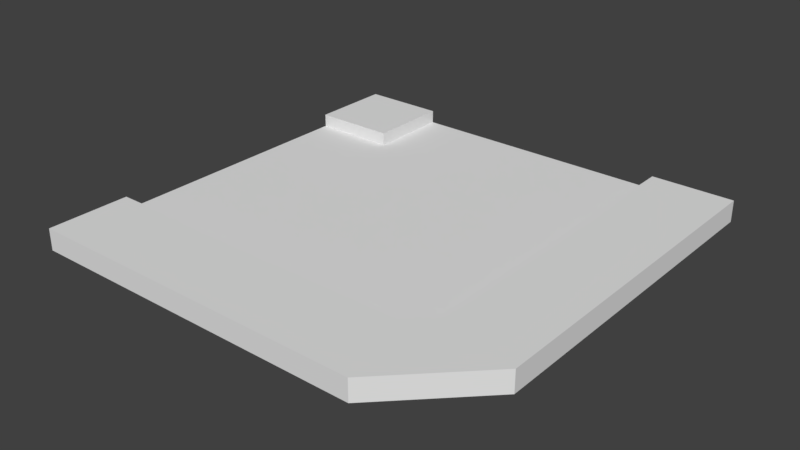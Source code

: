 # Source: recta_1.blend  (saved by Blender 2.79.0; exported with 4.5.12 LTS)
import bpy
from mathutils import Matrix  # noqa: F401  (used for matrix-valued properties, if any)

bpy.ops.wm.read_factory_settings(use_empty=True)
scene = bpy.context.scene
scene.name = 'Scene'

# ---- collections
col_collection_1 = bpy.data.collections.new('Collection 1'); scene.collection.children.link(col_collection_1)

# ---- world
world_world = bpy.data.worlds.new('World'); scene.world = world_world
world_world.color = (0.05088, 0.05088, 0.05088)
world_world.use_sun_shadow = False
world_world.sun_shadow_jitter_overblur = 0.0
world_world.cycles.sampling_method = 'MANUAL'

# ---- meshes
me_plane_000 = bpy.data.meshes.new('Plane.000')
me_plane_000.from_pydata([(-0.7708, -0.7708, -0.075), (-1.25, -0.7708, -0.075), (-0.7708, 0.7708, -0.075), (-1.25, 0.7708, -0.075), (0.7708, 1.25, -0.075), (-0.7708, 1.25, -0.075), (0.6312, -0.7708, -0.075), (0.7708, 0.7708, -0.075), (0.7708, -0.6319, -0.075)], [], [(1, 0, 2, 3), (0, 6, 8, 7, 2), (2, 7, 4, 5)])
me_plane_000.use_remesh_preserve_volume = False
me_plane_000.use_remesh_preserve_attributes = False
me_plane_000.use_mirror_vertex_groups = False
me_plane_000.update()
me_plane_003 = bpy.data.meshes.new('Plane.003')
me_plane_003.from_pydata([(-1.25, -1.25, 0.0), (-1.25, 1.25, 0.0), (1.25, 1.25, 0.0), (-1.25, 0.7708, 0.0), (-1.25, -0.7708, 0.0), (1.25, -0.7708, 0.0), (1.25, 0.7708, 0.0), (-0.7708, -1.25, 0.0), (0.7708, -1.25, 0.0), (0.7708, 1.25, 0.0), (-0.7708, 1.25, 0.0), (0.7708, -0.7708, 0.0), (-0.7708, -0.7708, 0.0), (0.7708, 0.7708, 0.0), (-0.7708, 0.7708, 0.0), (0.6312, -0.7708, 0.0), (0.7708, -0.6319, 0.0), (0.6235, -1.25, 0.0), (1.25, -0.6239, 0.0), (-0.7708, -0.7708, -0.125), (-1.25, -0.7708, -0.125), (-0.7708, 0.7708, -0.125), (-1.25, 0.7708, -0.125), (0.7708, 1.25, -0.125), (-0.7708, 1.25, -0.125), (0.6312, -0.7708, -0.125), (0.7708, 0.7708, -0.125), (0.7708, -0.6319, -0.125), (-1.25, -1.25, -0.125), (1.25, 1.25, -0.125), (1.25, -0.7708, -0.125), (1.25, 0.7708, -0.125), (-0.7708, -1.25, -0.125), (0.7708, -1.25, -0.125), (0.6235, -1.25, -0.125), (1.25, -0.6239, -0.125)], [], [(13, 6, 2, 9), (8, 5, 11), (11, 5, 18, 16), (12, 15, 25, 19), (0, 7, 12, 4), (7, 17, 15, 12), (3, 14, 10, 1), (14, 3, 22, 21), (16, 15, 11), (15, 17, 8, 11), (16, 18, 6, 13), (10, 14, 21, 24), (16, 13, 26, 27), (15, 16, 27, 25), (13, 9, 23, 26), (4, 12, 19, 20), (7, 0, 28, 32), (18, 5, 30, 35), (5, 8, 33, 30), (17, 7, 32, 34), (8, 17, 34, 33), (6, 18, 35, 31), (2, 6, 31, 29)])
me_plane_003.use_remesh_preserve_volume = False
me_plane_003.use_remesh_preserve_attributes = False
me_plane_003.use_mirror_vertex_groups = False
me_plane_003.update()

# ---- objects
ob_plane_001 = bpy.data.objects.new('Plane.001', me_plane_000)
ob_plane = bpy.data.objects.new('Plane', me_plane_003)

# ---- transforms, parenting, visibility, modifiers, constraints
ob_plane_001.location = (0.0, 0.0, 0.0)
ob_plane_001.lineart.crease_threshold = 0.0
ob_plane.location = (0.0, 0.0, 0.0)
ob_plane.lineart.crease_threshold = 0.0

# ---- collection membership
col_collection_1.objects.link(ob_plane_001)
col_collection_1.objects.link(ob_plane)

# ---- scene / render settings (as saved in the file)
scene.frame_start = 1; scene.frame_end = 250; scene.frame_set(1)
scene.render.engine = 'BLENDER_EEVEE_NEXT'
scene.render.resolution_percentage = 50
scene.render.dither_intensity = 0.0
scene.cycles.use_denoising = False
scene.cycles.samples = 128
scene.cycles.sampling_pattern = 'TABULATED_SOBOL'
scene.cycles.use_adaptive_sampling = False
scene.cycles.use_light_tree = False
scene.cycles.blur_glossy = 0.0
scene.cycles.sample_clamp_indirect = 0.0
scene.view_settings.view_transform = 'Standard'
bpy.context.view_layer.update()

# ---- added for rendering (the .blend has no active camera and no usable light): camera, sun
cam_auto = bpy.data.cameras.new('AutoCamera')
cam_auto.lens = 50.0
cam_auto.sensor_width = 36.0
cam_auto.clip_end = 1000.0
ob_auto_camera = bpy.data.objects.new('AutoCamera', cam_auto)
scene.collection.objects.link(ob_auto_camera)
ob_auto_camera.location = (3.27321, -3.92785, 2.55607)
ob_auto_camera.rotation_euler = (1.09748, -7.21219e-08, 0.694738)
scene.camera = ob_auto_camera
light_auto_sun = bpy.data.lights.new('AutoSun', 'SUN')
light_auto_sun.energy = 3.0
light_auto_sun.angle = 0.0523599
ob_auto_sun = bpy.data.objects.new('AutoSun', light_auto_sun)
scene.collection.objects.link(ob_auto_sun)
ob_auto_sun.rotation_euler = (0.872665, 0.174533, 0.523599)
bpy.context.view_layer.update()
